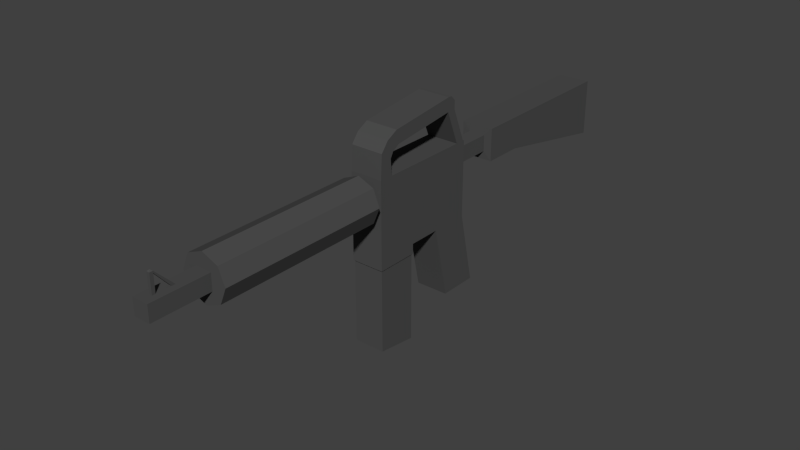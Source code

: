 # Source: GunM4A4.blend  (saved by Blender 2.78.0; exported with 4.5.12 LTS)
import bpy
from mathutils import Matrix  # noqa: F401  (used for matrix-valued properties, if any)

bpy.ops.wm.read_factory_settings(use_empty=True)
scene = bpy.context.scene
scene.name = 'Scene'

# ---- collections
col_collection_1 = bpy.data.collections.new('Collection 1'); scene.collection.children.link(col_collection_1)

# ---- materials (node trees are filled in below, after node groups)
mat_gunmaterial = bpy.data.materials.new('GunMaterial')
mat_gunmaterial.alpha_threshold = 0.0
mat_gunmaterial.diffuse_color = (0.07658, 0.07658, 0.07658, 1.0)
mat_gunmaterial.roughness = 0.5
mat_gunmaterial.line_color = (0.0, 0.0, 0.0, 1.0)
mat_magmaterial = bpy.data.materials.new('MagMaterial')
mat_magmaterial.alpha_threshold = 0.0
mat_magmaterial.diffuse_color = (0.07658, 0.07658, 0.07658, 1.0)
mat_magmaterial.roughness = 0.5
mat_magmaterial.line_color = (0.0, 0.0, 0.0, 1.0)

# ---- material node trees

# ---- world
world_world = bpy.data.worlds.new('World'); scene.world = world_world
world_world.color = (0.05088, 0.05088, 0.05088)
world_world.use_sun_shadow = False
world_world.sun_shadow_jitter_overblur = 0.0
world_world.cycles.sampling_method = 'NONE'
world_world.cycles.sample_map_resolution = 256

# ---- meshes
me_cube_007 = bpy.data.meshes.new('Cube.007')
me_cube_007.from_pydata([(0.07031, -0.4656, 0.1403), (0.07031, -0.2828, 0.1403), (-0.07031, -0.2828, 0.1403), (-0.07031, -0.4656, 0.1403), (-0.07031, -0.4656, 0.09766), (0.07031, -0.2828, 0.09766), (0.07031, -0.4656, 0.09766), (-0.07031, -0.2828, 0.09766), (-0.03516, 0.02661, 0.3512), (-0.03516, 0.211, 0.3512), (0.03516, 0.211, 0.3512), (0.03516, 0.02661, 0.3512), (-0.03516, 0.02661, 0.4215), (-0.03516, 0.211, 0.4215), (0.03516, 0.211, 0.4215), (0.03516, 0.02661, 0.4215), (0.07031, 0.3829, 0.4567), (0.07031, 0.9407, 0.4567), (-0.07031, 0.9407, 0.4567), (-0.07031, 0.3829, 0.4567), (0.07031, 0.3829, 0.3161), (0.07031, 0.9407, 0.2106), (-0.07031, 0.9407, 0.2106), (-0.07031, 0.3829, 0.3161), (-0.07031, 0.2121, 0.4567), (0.07031, 0.2121, 0.4567), (0.07031, 0.2121, 0.3161), (-0.07031, 0.2121, 0.3161), (0.07031, -0.1421, 0.1403), (0.07031, 0.02661, 0.1403), (-0.07031, 0.02661, 0.1403), (-0.07031, -0.1421, 0.1403), (0.07031, -0.07183, -0.1761), (0.07031, 0.09692, -0.1761), (-0.07031, 0.09692, -0.1761), (-0.07031, -0.07183, -0.1761), (-2.972e-09, -1.242, 0.2863), (-2.972e-09, -0.5078, 0.2863), (0.07, -1.242, 0.3153), (0.07, -0.5078, 0.3153), (0.099, -1.242, 0.3853), (0.099, -0.5078, 0.3853), (0.07, -1.242, 0.4553), (0.07, -0.5078, 0.4553), (-1.163e-08, -1.242, 0.4843), (-1.163e-08, -0.5078, 0.4843), (-0.07, -1.242, 0.4553), (-0.07, -0.5078, 0.4553), (-0.099, -1.242, 0.3853), (-0.099, -0.5078, 0.3853), (-0.07, -1.242, 0.3153), (-0.07, -0.5078, 0.3153), (-0.03516, -1.492, 0.3512), (-0.03516, -1.242, 0.3512), (0.03516, -1.242, 0.3512), (0.03516, -1.492, 0.3512), (-0.03516, -1.492, 0.4204), (-0.03516, -1.242, 0.4204), (0.03516, -1.242, 0.4204), (0.03516, -1.492, 0.4204), (-0.006563, -1.451, 0.4204), (-0.006563, -1.437, 0.4204), (0.006562, -1.437, 0.4204), (0.006562, -1.451, 0.4204), (-0.006562, -1.451, 0.4927), (-0.006562, -1.437, 0.4927), (0.006563, -1.437, 0.4927), (0.006563, -1.451, 0.4927), (-0.006562, -1.451, 0.5005), (-0.006562, -1.437, 0.5005), (0.006563, -1.451, 0.5005), (0.006563, -1.437, 0.5005), (-0.006563, -1.375, 0.4204), (0.006562, -1.375, 0.4204), (-0.006563, -1.359, 0.4204), (0.006562, -1.359, 0.4204), (7.498e-08, -1.444, 0.5071), (7.498e-08, -1.444, 0.5071), (7.498e-08, -1.444, 0.5071), (7.498e-08, -1.444, 0.5071), (-0.03516, -0.5078, 0.3512), (-0.03516, -0.4656, 0.3512), (0.03516, -0.4656, 0.3512), (0.03516, -0.5078, 0.3512), (-0.03516, -0.5078, 0.4215), (-0.03516, -0.4656, 0.4215), (0.03516, -0.4656, 0.4215), (0.03516, -0.5078, 0.4215), (0.07031, -0.4656, 0.4688), (0.07031, 0.02661, 0.4688), (-0.07031, 0.02661, 0.4688), (-0.07031, -0.4656, 0.4688), (0.07031, -0.4656, 0.1403), (0.07031, 0.02661, 0.1403), (-0.07031, 0.02661, 0.1403), (-0.07031, -0.4656, 0.1403), (0.07031, -0.4602, 0.5715), (0.07031, -0.4116, 0.5375), (-0.07031, -0.4116, 0.5375), (-0.07031, -0.4602, 0.5715), (0.07031, -0.4656, 0.4688), (0.07031, -0.4062, 0.4688), (-0.07031, -0.4063, 0.4688), (-0.07031, -0.4656, 0.4688), (0.07031, -0.3987, 0.5608), (0.07031, -0.4283, 0.6122), (-0.07031, -0.3987, 0.5608), (-0.07031, -0.4283, 0.6122), (0.07031, -0.3684, 0.5804), (0.07031, -0.3787, 0.6388), (-0.07031, -0.3684, 0.5804), (-0.07031, -0.3787, 0.6388), (0.07031, -0.07812, 0.6149), (0.07031, -0.07812, 0.6742), (-0.07031, -0.07812, 0.6149), (-0.07031, -0.07812, 0.6742), (0.07031, -0.03906, 0.6149), (-0.07031, -0.03906, 0.6149), (-0.07031, -0.01953, 0.4687), (0.07031, -0.01953, 0.4688), (-0.07031, 0.01953, 0.4687), (0.07031, 0.01953, 0.4688), (0.07031, -0.03906, 0.6526), (0.07031, -0.06065, 0.6742), (-0.07031, -0.06065, 0.6742), (-0.07031, -0.03906, 0.6526)], [], [(3, 4, 6, 0), (6, 5, 1, 0), (5, 7, 2, 1), (7, 4, 3, 2), (6, 4, 7, 5), (8, 9, 10, 11), (12, 15, 14, 13), (8, 12, 13, 9), (9, 13, 14, 10), (10, 14, 15, 11), (12, 8, 11, 15), (20, 16, 25, 26), (21, 17, 16, 20), (22, 18, 17, 21), (23, 19, 18, 22), (19, 16, 17, 18), (23, 22, 21, 20), (26, 10, 9, 27), (16, 19, 24, 25), (19, 23, 27, 24), (23, 20, 26, 27), (31, 35, 32, 28), (33, 29, 28, 32), (34, 30, 29, 33), (35, 31, 30, 34), (31, 28, 29, 30), (35, 34, 33, 32), (36, 37, 39, 38), (38, 39, 41, 40), (40, 41, 43, 42), (42, 43, 45, 44), (44, 45, 47, 46), (46, 47, 49, 48), (39, 37, 51, 49, 47, 45, 43, 41), (48, 49, 51, 50), (50, 51, 37, 36), (36, 38, 40, 42, 44, 46, 48, 50), (52, 53, 54, 55), (56, 59, 58, 57), (52, 56, 57, 53), (53, 57, 58, 54), (54, 58, 59, 55), (56, 52, 55, 59), (60, 61, 62, 63), (67, 66, 71, 70), (60, 64, 65, 61), (61, 65, 66, 62), (62, 66, 67, 63), (64, 60, 63, 67), (70, 71, 79, 78), (64, 67, 70, 68), (65, 64, 68, 69), (71, 66, 73, 75), (69, 71, 75, 74), (66, 65, 72, 73), (65, 69, 74, 72), (76, 78, 79, 77), (68, 70, 78, 76), (71, 69, 77, 79), (69, 68, 76, 77), (80, 81, 82, 83), (84, 87, 86, 85), (80, 84, 85, 81), (81, 85, 86, 82), (82, 86, 87, 83), (84, 80, 83, 87), (91, 95, 81, 85), (93, 89, 88, 92), (94, 90, 89, 93), (95, 91, 90, 94), (95, 94, 93, 92), (89, 90, 91, 88), (99, 103, 100, 96), (101, 97, 96, 100), (102, 98, 97, 101), (103, 99, 98, 102), (103, 102, 101, 100), (99, 96, 105, 107), (106, 107, 111, 110), (96, 97, 104, 105), (98, 99, 107, 106), (97, 98, 106, 104), (111, 109, 113, 115), (104, 106, 110, 108), (107, 105, 109, 111), (105, 104, 108, 109), (114, 115, 124, 125, 117), (109, 108, 112, 113), (110, 111, 115, 114), (108, 110, 114, 112), (115, 113, 123, 124), (117, 116, 121, 120), (113, 112, 116, 122, 123), (119, 118, 120, 121), (112, 114, 118, 119), (116, 112, 119, 121), (114, 117, 120, 118), (124, 123, 122, 125), (116, 117, 125, 122), (10, 26, 25, 14), (14, 25, 24, 13), (27, 9, 13, 24), (88, 91, 85, 86), (88, 86, 82, 92), (82, 81, 95, 92)])
me_cube_007.materials.append(mat_gunmaterial)
me_cube_007.use_remesh_preserve_volume = False
me_cube_007.use_remesh_preserve_attributes = False
me_cube_007.use_mirror_vertex_groups = False
me_cube_007.update()
me_cube_009 = bpy.data.meshes.new('Cube.009')
me_cube_009.from_pydata([(0.0668, -0.08684, -0.1898), (0.0668, 0.08684, -0.2132), (-0.0668, 0.08684, -0.2132), (-0.0668, -0.08684, -0.1898), (-0.0668, -0.08684, 0.1683), (0.0668, 0.08684, 0.1683), (0.0668, -0.08684, 0.1683), (-0.0668, 0.08684, 0.1683)], [], [(1, 5, 6, 0), (2, 7, 5, 1), (3, 4, 7, 2), (3, 2, 1, 0), (6, 4, 3, 0), (6, 5, 7, 4)])
me_cube_009.materials.append(mat_magmaterial)
me_cube_009.use_remesh_preserve_volume = False
me_cube_009.use_remesh_preserve_attributes = False
me_cube_009.use_mirror_vertex_groups = False
me_cube_009.update()

# ---- objects
ob_body = bpy.data.objects.new('Body', me_cube_007)
ob_mag = bpy.data.objects.new('Mag', me_cube_009)

# ---- transforms, parenting, visibility, modifiers, constraints
ob_body.location = (0.0, -2.98e-08, -2.98e-08)
ob_body.scale = (0.8, 0.8, 0.8)
ob_body.lock_rotations_4d = False
ob_body.empty_display_type = 'ARROWS'
ob_body.lineart.crease_threshold = 0.0
ob_mag.location = (-2.66e-08, -0.2993, -0.05652)
ob_mag.scale = (0.8, 0.8, 0.8)
ob_mag.lock_rotations_4d = False
ob_mag.empty_display_type = 'ARROWS'
ob_mag.lineart.crease_threshold = 0.0

# ---- collection membership
col_collection_1.objects.link(ob_body)
col_collection_1.objects.link(ob_mag)

# ---- scene / render settings (as saved in the file)
scene.frame_start = 1; scene.frame_end = 250; scene.frame_set(1)
scene.render.engine = 'CYCLES'
scene.render.resolution_percentage = 50
scene.render.dither_intensity = 0.0
scene.cycles.use_denoising = False
scene.cycles.samples = 10
scene.cycles.sampling_pattern = 'TABULATED_SOBOL'
scene.cycles.light_sampling_threshold = 0.0
scene.cycles.use_adaptive_sampling = False
scene.cycles.use_light_tree = False
scene.cycles.blur_glossy = 0.0
scene.cycles.pixel_filter_type = 'GAUSSIAN'
scene.cycles.sample_clamp_indirect = 0.0
scene.view_settings.view_transform = 'Standard'
bpy.context.view_layer.update()

# ---- added for rendering (the .blend has no active camera and no usable light): camera, sun
cam_auto = bpy.data.cameras.new('AutoCamera')
cam_auto.lens = 50.0
cam_auto.sensor_width = 36.0
cam_auto.clip_end = 1000.0
ob_auto_camera = bpy.data.objects.new('AutoCamera', cam_auto)
scene.collection.objects.link(ob_auto_camera)
ob_auto_camera.location = (1.94085, -2.54961, 1.70883)
ob_auto_camera.rotation_euler = (1.09748, -7.21219e-08, 0.694738)
scene.camera = ob_auto_camera
light_auto_sun = bpy.data.lights.new('AutoSun', 'SUN')
light_auto_sun.energy = 3.0
light_auto_sun.angle = 0.0523599
ob_auto_sun = bpy.data.objects.new('AutoSun', light_auto_sun)
scene.collection.objects.link(ob_auto_sun)
ob_auto_sun.rotation_euler = (0.872665, 0.174533, 0.523599)
bpy.context.view_layer.update()
